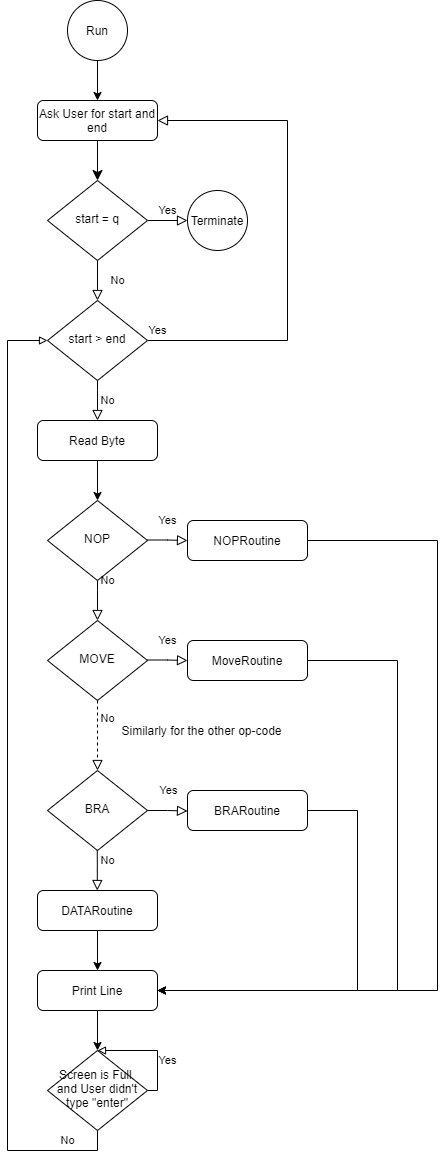

The diagram above was exported from draw.io. Its source (the exported page's mxGraphModel, read from the mxfile embedded in the PNG):
<mxGraphModel dx="865" dy="1578" grid="1" gridSize="10" guides="1" tooltips="1" connect="1" arrows="1" fold="1" page="1" pageScale="1" pageWidth="827" pageHeight="1169" math="0" shadow="0">
  <root>
    <mxCell id="WIyWlLk6GJQsqaUBKTNV-0" />
    <mxCell id="WIyWlLk6GJQsqaUBKTNV-1" parent="WIyWlLk6GJQsqaUBKTNV-0" />
    <mxCell id="WIyWlLk6GJQsqaUBKTNV-2" value="" style="rounded=0;html=1;jettySize=auto;orthogonalLoop=1;fontSize=11;endArrow=classic;endFill=1;endSize=8;strokeWidth=1;shadow=0;labelBackgroundColor=none;edgeStyle=orthogonalEdgeStyle;" parent="WIyWlLk6GJQsqaUBKTNV-1" source="WIyWlLk6GJQsqaUBKTNV-3" target="WIyWlLk6GJQsqaUBKTNV-6" edge="1">
      <mxGeometry relative="1" as="geometry" />
    </mxCell>
    <mxCell id="WIyWlLk6GJQsqaUBKTNV-3" value="Ask User for start and end" style="rounded=1;whiteSpace=wrap;html=1;fontSize=12;glass=0;strokeWidth=1;shadow=0;" parent="WIyWlLk6GJQsqaUBKTNV-1" vertex="1">
      <mxGeometry x="160" y="40" width="120" height="40" as="geometry" />
    </mxCell>
    <mxCell id="WIyWlLk6GJQsqaUBKTNV-4" value="No" style="rounded=0;html=1;jettySize=auto;orthogonalLoop=1;fontSize=11;endArrow=block;endFill=0;endSize=8;strokeWidth=1;shadow=0;labelBackgroundColor=none;edgeStyle=orthogonalEdgeStyle;" parent="WIyWlLk6GJQsqaUBKTNV-1" source="WIyWlLk6GJQsqaUBKTNV-6" target="WIyWlLk6GJQsqaUBKTNV-10" edge="1">
      <mxGeometry y="20" relative="1" as="geometry">
        <mxPoint as="offset" />
      </mxGeometry>
    </mxCell>
    <mxCell id="WIyWlLk6GJQsqaUBKTNV-5" value="Yes" style="edgeStyle=orthogonalEdgeStyle;rounded=0;html=1;jettySize=auto;orthogonalLoop=1;fontSize=11;endArrow=block;endFill=0;endSize=8;strokeWidth=1;shadow=0;labelBackgroundColor=none;" parent="WIyWlLk6GJQsqaUBKTNV-1" source="WIyWlLk6GJQsqaUBKTNV-6" target="hzs2UHa7OlyYwucYhM1N-3" edge="1">
      <mxGeometry y="10" relative="1" as="geometry">
        <mxPoint as="offset" />
        <mxPoint x="320" y="210" as="targetPoint" />
      </mxGeometry>
    </mxCell>
    <mxCell id="WIyWlLk6GJQsqaUBKTNV-6" value="start = q" style="rhombus;whiteSpace=wrap;html=1;shadow=0;fontFamily=Helvetica;fontSize=12;align=center;strokeWidth=1;spacing=6;spacingTop=-4;" parent="WIyWlLk6GJQsqaUBKTNV-1" vertex="1">
      <mxGeometry x="170" y="120" width="100" height="80" as="geometry" />
    </mxCell>
    <mxCell id="WIyWlLk6GJQsqaUBKTNV-9" value="Yes" style="edgeStyle=orthogonalEdgeStyle;rounded=0;html=1;jettySize=auto;orthogonalLoop=1;fontSize=11;endArrow=block;endFill=0;endSize=8;strokeWidth=1;shadow=0;labelBackgroundColor=none;entryX=1;entryY=0.5;entryDx=0;entryDy=0;" parent="WIyWlLk6GJQsqaUBKTNV-1" source="WIyWlLk6GJQsqaUBKTNV-10" target="WIyWlLk6GJQsqaUBKTNV-3" edge="1">
      <mxGeometry x="-0.3878" y="130" relative="1" as="geometry">
        <mxPoint as="offset" />
        <mxPoint x="320" y="330" as="targetPoint" />
        <Array as="points">
          <mxPoint x="410" y="280" />
          <mxPoint x="410" y="60" />
        </Array>
      </mxGeometry>
    </mxCell>
    <mxCell id="WIyWlLk6GJQsqaUBKTNV-10" value="start &amp;gt; end" style="rhombus;whiteSpace=wrap;html=1;shadow=0;fontFamily=Helvetica;fontSize=12;align=center;strokeWidth=1;spacing=6;spacingTop=-4;" parent="WIyWlLk6GJQsqaUBKTNV-1" vertex="1">
      <mxGeometry x="170" y="240" width="100" height="80" as="geometry" />
    </mxCell>
    <mxCell id="hzs2UHa7OlyYwucYhM1N-2" value="" style="edgeStyle=orthogonalEdgeStyle;rounded=0;orthogonalLoop=1;jettySize=auto;html=1;" edge="1" parent="WIyWlLk6GJQsqaUBKTNV-1" source="hzs2UHa7OlyYwucYhM1N-1" target="WIyWlLk6GJQsqaUBKTNV-3">
      <mxGeometry relative="1" as="geometry" />
    </mxCell>
    <mxCell id="hzs2UHa7OlyYwucYhM1N-1" value="Run" style="ellipse;whiteSpace=wrap;html=1;aspect=fixed;" vertex="1" parent="WIyWlLk6GJQsqaUBKTNV-1">
      <mxGeometry x="190" y="-60" width="60" height="60" as="geometry" />
    </mxCell>
    <mxCell id="hzs2UHa7OlyYwucYhM1N-3" value="Terminate" style="ellipse;whiteSpace=wrap;html=1;aspect=fixed;" vertex="1" parent="WIyWlLk6GJQsqaUBKTNV-1">
      <mxGeometry x="310" y="130" width="60" height="60" as="geometry" />
    </mxCell>
    <mxCell id="hzs2UHa7OlyYwucYhM1N-10" value="Read Byte" style="rounded=1;whiteSpace=wrap;html=1;fontSize=12;glass=0;strokeWidth=1;shadow=0;" vertex="1" parent="WIyWlLk6GJQsqaUBKTNV-1">
      <mxGeometry x="160" y="360" width="120" height="40" as="geometry" />
    </mxCell>
    <mxCell id="hzs2UHa7OlyYwucYhM1N-15" value="BRA" style="rhombus;whiteSpace=wrap;html=1;shadow=0;fontFamily=Helvetica;fontSize=12;align=center;strokeWidth=1;spacing=6;spacingTop=-4;" vertex="1" parent="WIyWlLk6GJQsqaUBKTNV-1">
      <mxGeometry x="170" y="710" width="100" height="80" as="geometry" />
    </mxCell>
    <mxCell id="hzs2UHa7OlyYwucYhM1N-17" value="No" style="edgeStyle=orthogonalEdgeStyle;rounded=0;html=1;jettySize=auto;orthogonalLoop=1;fontSize=11;endArrow=block;endFill=0;endSize=8;strokeWidth=1;shadow=0;labelBackgroundColor=none;entryX=0.5;entryY=0;entryDx=0;entryDy=0;" edge="1" parent="WIyWlLk6GJQsqaUBKTNV-1" target="hzs2UHa7OlyYwucYhM1N-10">
      <mxGeometry y="10" relative="1" as="geometry">
        <mxPoint as="offset" />
        <mxPoint x="220" y="320" as="sourcePoint" />
        <mxPoint x="250" y="340" as="targetPoint" />
        <Array as="points">
          <mxPoint x="220" y="330" />
          <mxPoint x="220" y="330" />
        </Array>
      </mxGeometry>
    </mxCell>
    <mxCell id="hzs2UHa7OlyYwucYhM1N-14" value="NOP" style="rhombus;whiteSpace=wrap;html=1;shadow=0;fontFamily=Helvetica;fontSize=12;align=center;strokeWidth=1;spacing=6;spacingTop=-4;" vertex="1" parent="WIyWlLk6GJQsqaUBKTNV-1">
      <mxGeometry x="170" y="440" width="100" height="80" as="geometry" />
    </mxCell>
    <mxCell id="hzs2UHa7OlyYwucYhM1N-18" value="" style="edgeStyle=orthogonalEdgeStyle;rounded=0;orthogonalLoop=1;jettySize=auto;html=1;" edge="1" parent="WIyWlLk6GJQsqaUBKTNV-1" source="hzs2UHa7OlyYwucYhM1N-10" target="hzs2UHa7OlyYwucYhM1N-14">
      <mxGeometry relative="1" as="geometry">
        <mxPoint x="220" y="400" as="sourcePoint" />
        <mxPoint x="220" y="530" as="targetPoint" />
      </mxGeometry>
    </mxCell>
    <mxCell id="hzs2UHa7OlyYwucYhM1N-19" value="Yes" style="rounded=0;html=1;jettySize=auto;orthogonalLoop=1;fontSize=11;endArrow=block;endFill=0;endSize=8;strokeWidth=1;shadow=0;labelBackgroundColor=none;edgeStyle=orthogonalEdgeStyle;" edge="1" parent="WIyWlLk6GJQsqaUBKTNV-1">
      <mxGeometry y="20" relative="1" as="geometry">
        <mxPoint as="offset" />
        <mxPoint x="270" y="479.5" as="sourcePoint" />
        <mxPoint x="310" y="480" as="targetPoint" />
        <Array as="points">
          <mxPoint x="290" y="480" />
          <mxPoint x="290" y="480" />
        </Array>
      </mxGeometry>
    </mxCell>
    <mxCell id="hzs2UHa7OlyYwucYhM1N-22" value="No" style="edgeStyle=orthogonalEdgeStyle;rounded=0;html=1;jettySize=auto;orthogonalLoop=1;fontSize=11;endArrow=block;endFill=0;endSize=8;strokeWidth=1;shadow=0;labelBackgroundColor=none;" edge="1" parent="WIyWlLk6GJQsqaUBKTNV-1">
      <mxGeometry x="-0.5" y="14" relative="1" as="geometry">
        <mxPoint x="-4" y="-10" as="offset" />
        <mxPoint x="220" y="520" as="sourcePoint" />
        <mxPoint x="220" y="560" as="targetPoint" />
        <Array as="points">
          <mxPoint x="220" y="530" />
          <mxPoint x="220" y="530" />
        </Array>
      </mxGeometry>
    </mxCell>
    <mxCell id="hzs2UHa7OlyYwucYhM1N-23" value="MOVE" style="rhombus;whiteSpace=wrap;html=1;shadow=0;fontFamily=Helvetica;fontSize=12;align=center;strokeWidth=1;spacing=6;spacingTop=-4;" vertex="1" parent="WIyWlLk6GJQsqaUBKTNV-1">
      <mxGeometry x="170" y="560" width="100" height="80" as="geometry" />
    </mxCell>
    <mxCell id="hzs2UHa7OlyYwucYhM1N-24" value="Yes" style="rounded=0;html=1;jettySize=auto;orthogonalLoop=1;fontSize=11;endArrow=block;endFill=0;endSize=8;strokeWidth=1;shadow=0;labelBackgroundColor=none;edgeStyle=orthogonalEdgeStyle;" edge="1" parent="WIyWlLk6GJQsqaUBKTNV-1">
      <mxGeometry y="20" relative="1" as="geometry">
        <mxPoint as="offset" />
        <mxPoint x="270" y="599.5" as="sourcePoint" />
        <mxPoint x="310" y="600" as="targetPoint" />
        <Array as="points">
          <mxPoint x="290" y="600" />
          <mxPoint x="290" y="600" />
        </Array>
      </mxGeometry>
    </mxCell>
    <mxCell id="hzs2UHa7OlyYwucYhM1N-25" value="No" style="edgeStyle=orthogonalEdgeStyle;rounded=0;html=1;jettySize=auto;orthogonalLoop=1;fontSize=11;endArrow=block;endFill=0;endSize=8;strokeWidth=1;shadow=0;labelBackgroundColor=none;dashed=1;entryX=0.5;entryY=0;entryDx=0;entryDy=0;" edge="1" parent="WIyWlLk6GJQsqaUBKTNV-1" target="hzs2UHa7OlyYwucYhM1N-15">
      <mxGeometry x="-0.5" y="10" relative="1" as="geometry">
        <mxPoint as="offset" />
        <mxPoint x="220" y="640" as="sourcePoint" />
        <mxPoint x="220" y="680" as="targetPoint" />
        <Array as="points" />
      </mxGeometry>
    </mxCell>
    <mxCell id="hzs2UHa7OlyYwucYhM1N-26" value="Yes" style="rounded=0;html=1;jettySize=auto;orthogonalLoop=1;fontSize=11;endArrow=block;endFill=0;endSize=8;strokeWidth=1;shadow=0;labelBackgroundColor=none;edgeStyle=orthogonalEdgeStyle;" edge="1" parent="WIyWlLk6GJQsqaUBKTNV-1">
      <mxGeometry y="20" relative="1" as="geometry">
        <mxPoint as="offset" />
        <mxPoint x="270.0000000000001" y="750.02" as="sourcePoint" />
        <mxPoint x="310" y="750.52" as="targetPoint" />
        <Array as="points">
          <mxPoint x="290" y="750" />
          <mxPoint x="310" y="751" />
        </Array>
      </mxGeometry>
    </mxCell>
    <mxCell id="hzs2UHa7OlyYwucYhM1N-28" value="No" style="edgeStyle=orthogonalEdgeStyle;rounded=0;html=1;jettySize=auto;orthogonalLoop=1;fontSize=11;endArrow=block;endFill=0;endSize=8;strokeWidth=1;shadow=0;labelBackgroundColor=none;" edge="1" parent="WIyWlLk6GJQsqaUBKTNV-1">
      <mxGeometry x="-0.5" y="10" relative="1" as="geometry">
        <mxPoint as="offset" />
        <mxPoint x="219.76" y="790" as="sourcePoint" />
        <mxPoint x="219.76" y="830" as="targetPoint" />
        <Array as="points">
          <mxPoint x="219.76" y="810" />
          <mxPoint x="219.76" y="810" />
        </Array>
      </mxGeometry>
    </mxCell>
    <mxCell id="hzs2UHa7OlyYwucYhM1N-42" style="edgeStyle=orthogonalEdgeStyle;rounded=0;orthogonalLoop=1;jettySize=auto;html=1;endArrow=classic;endFill=1;entryX=1;entryY=0.5;entryDx=0;entryDy=0;" edge="1" parent="WIyWlLk6GJQsqaUBKTNV-1" source="hzs2UHa7OlyYwucYhM1N-29" target="hzs2UHa7OlyYwucYhM1N-33">
      <mxGeometry relative="1" as="geometry">
        <mxPoint x="550" y="920" as="targetPoint" />
        <Array as="points">
          <mxPoint x="560" y="480" />
          <mxPoint x="560" y="930" />
        </Array>
      </mxGeometry>
    </mxCell>
    <mxCell id="hzs2UHa7OlyYwucYhM1N-29" value="NOPRoutine" style="rounded=1;whiteSpace=wrap;html=1;fontSize=12;glass=0;strokeWidth=1;shadow=0;" vertex="1" parent="WIyWlLk6GJQsqaUBKTNV-1">
      <mxGeometry x="310" y="460" width="120" height="40" as="geometry" />
    </mxCell>
    <mxCell id="hzs2UHa7OlyYwucYhM1N-43" style="edgeStyle=orthogonalEdgeStyle;rounded=0;orthogonalLoop=1;jettySize=auto;html=1;entryX=1;entryY=0.5;entryDx=0;entryDy=0;endArrow=classic;endFill=1;" edge="1" parent="WIyWlLk6GJQsqaUBKTNV-1" source="hzs2UHa7OlyYwucYhM1N-30" target="hzs2UHa7OlyYwucYhM1N-33">
      <mxGeometry relative="1" as="geometry">
        <Array as="points">
          <mxPoint x="520" y="600" />
          <mxPoint x="520" y="930" />
        </Array>
      </mxGeometry>
    </mxCell>
    <mxCell id="hzs2UHa7OlyYwucYhM1N-30" value="MoveRoutine" style="rounded=1;whiteSpace=wrap;html=1;fontSize=12;glass=0;strokeWidth=1;shadow=0;" vertex="1" parent="WIyWlLk6GJQsqaUBKTNV-1">
      <mxGeometry x="310" y="580" width="120" height="40" as="geometry" />
    </mxCell>
    <mxCell id="hzs2UHa7OlyYwucYhM1N-44" style="edgeStyle=orthogonalEdgeStyle;rounded=0;orthogonalLoop=1;jettySize=auto;html=1;entryX=1;entryY=0.5;entryDx=0;entryDy=0;endArrow=classic;endFill=1;" edge="1" parent="WIyWlLk6GJQsqaUBKTNV-1" source="hzs2UHa7OlyYwucYhM1N-31" target="hzs2UHa7OlyYwucYhM1N-33">
      <mxGeometry relative="1" as="geometry">
        <Array as="points">
          <mxPoint x="480" y="750" />
          <mxPoint x="480" y="930" />
        </Array>
      </mxGeometry>
    </mxCell>
    <mxCell id="hzs2UHa7OlyYwucYhM1N-31" value="BRARoutine" style="rounded=1;whiteSpace=wrap;html=1;fontSize=12;glass=0;strokeWidth=1;shadow=0;" vertex="1" parent="WIyWlLk6GJQsqaUBKTNV-1">
      <mxGeometry x="310" y="730" width="120" height="40" as="geometry" />
    </mxCell>
    <mxCell id="hzs2UHa7OlyYwucYhM1N-40" value="" style="edgeStyle=orthogonalEdgeStyle;rounded=0;orthogonalLoop=1;jettySize=auto;html=1;endArrow=classic;endFill=1;" edge="1" parent="WIyWlLk6GJQsqaUBKTNV-1" source="hzs2UHa7OlyYwucYhM1N-32" target="hzs2UHa7OlyYwucYhM1N-33">
      <mxGeometry relative="1" as="geometry" />
    </mxCell>
    <mxCell id="hzs2UHa7OlyYwucYhM1N-32" value="DATARoutine" style="rounded=1;whiteSpace=wrap;html=1;fontSize=12;glass=0;strokeWidth=1;shadow=0;" vertex="1" parent="WIyWlLk6GJQsqaUBKTNV-1">
      <mxGeometry x="160" y="830" width="120" height="40" as="geometry" />
    </mxCell>
    <mxCell id="hzs2UHa7OlyYwucYhM1N-41" style="edgeStyle=orthogonalEdgeStyle;rounded=0;orthogonalLoop=1;jettySize=auto;html=1;exitX=0.5;exitY=1;exitDx=0;exitDy=0;endArrow=classic;endFill=1;" edge="1" parent="WIyWlLk6GJQsqaUBKTNV-1" source="hzs2UHa7OlyYwucYhM1N-33" target="hzs2UHa7OlyYwucYhM1N-36">
      <mxGeometry relative="1" as="geometry" />
    </mxCell>
    <mxCell id="hzs2UHa7OlyYwucYhM1N-33" value="Print Line" style="rounded=1;whiteSpace=wrap;html=1;fontSize=12;glass=0;strokeWidth=1;shadow=0;" vertex="1" parent="WIyWlLk6GJQsqaUBKTNV-1">
      <mxGeometry x="160" y="910" width="120" height="40" as="geometry" />
    </mxCell>
    <mxCell id="hzs2UHa7OlyYwucYhM1N-34" value="Similarly for the other op-code" style="text;html=1;align=center;verticalAlign=middle;resizable=0;points=[];autosize=1;" vertex="1" parent="WIyWlLk6GJQsqaUBKTNV-1">
      <mxGeometry x="234" y="660" width="180" height="20" as="geometry" />
    </mxCell>
    <mxCell id="hzs2UHa7OlyYwucYhM1N-38" value="Yes" style="edgeStyle=orthogonalEdgeStyle;rounded=0;orthogonalLoop=1;jettySize=auto;html=1;endArrow=block;endFill=0;exitX=1;exitY=0.5;exitDx=0;exitDy=0;" edge="1" parent="WIyWlLk6GJQsqaUBKTNV-1" source="hzs2UHa7OlyYwucYhM1N-36" target="hzs2UHa7OlyYwucYhM1N-36">
      <mxGeometry x="-0.2727" y="-10" relative="1" as="geometry">
        <mxPoint x="350" y="990" as="targetPoint" />
        <Array as="points">
          <mxPoint x="280" y="1030" />
          <mxPoint x="280" y="990" />
        </Array>
        <mxPoint as="offset" />
      </mxGeometry>
    </mxCell>
    <mxCell id="hzs2UHa7OlyYwucYhM1N-39" value="No" style="edgeStyle=orthogonalEdgeStyle;rounded=0;orthogonalLoop=1;jettySize=auto;html=1;exitX=0.5;exitY=1;exitDx=0;exitDy=0;entryX=0;entryY=0.5;entryDx=0;entryDy=0;endArrow=block;endFill=0;" edge="1" parent="WIyWlLk6GJQsqaUBKTNV-1" source="hzs2UHa7OlyYwucYhM1N-36" target="WIyWlLk6GJQsqaUBKTNV-10">
      <mxGeometry x="-0.8958" y="-10" relative="1" as="geometry">
        <Array as="points">
          <mxPoint x="220" y="1090" />
          <mxPoint x="130" y="1090" />
          <mxPoint x="130" y="280" />
        </Array>
        <mxPoint as="offset" />
      </mxGeometry>
    </mxCell>
    <mxCell id="hzs2UHa7OlyYwucYhM1N-36" value="Screen is Full&amp;nbsp;&lt;br&gt;and User didn't type &quot;enter&quot;" style="rhombus;whiteSpace=wrap;html=1;shadow=0;fontFamily=Helvetica;fontSize=12;align=center;strokeWidth=1;spacing=6;spacingTop=-4;" vertex="1" parent="WIyWlLk6GJQsqaUBKTNV-1">
      <mxGeometry x="170" y="990" width="100" height="80" as="geometry" />
    </mxCell>
  </root>
</mxGraphModel>